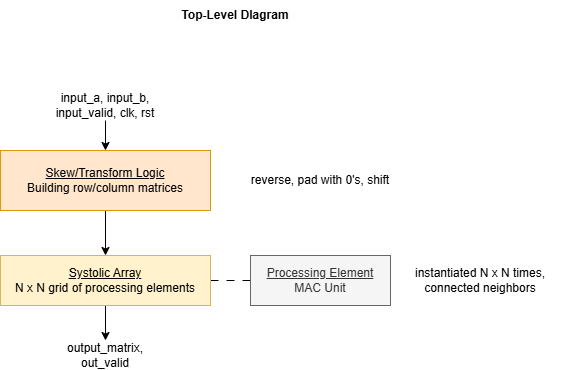

The diagram above was exported from draw.io. Its source (the exported page's mxGraphModel, read from the mxfile embedded in the PNG):
<mxGraphModel dx="1407" dy="820" grid="1" gridSize="10" guides="1" tooltips="1" connect="1" arrows="1" fold="1" page="1" pageScale="1" pageWidth="850" pageHeight="1100" math="0" shadow="0">
  <root>
    <mxCell id="0" />
    <mxCell id="1" parent="0" />
    <mxCell id="Eq1gBjvau6Dw0ayiHw-i-10" edge="1" parent="1" source="Eq1gBjvau6Dw0ayiHw-i-6" style="edgeStyle=orthogonalEdgeStyle;rounded=0;orthogonalLoop=1;jettySize=auto;html=1;exitX=0.5;exitY=1;exitDx=0;exitDy=0;entryX=0.5;entryY=0;entryDx=0;entryDy=0;" target="Eq1gBjvau6Dw0ayiHw-i-7">
      <mxGeometry relative="1" as="geometry" />
    </mxCell>
    <mxCell id="Eq1gBjvau6Dw0ayiHw-i-6" parent="1" style="text;html=1;whiteSpace=wrap;strokeColor=none;fillColor=none;align=center;verticalAlign=middle;rounded=0;" value="input_a, input_b, input_valid, clk, rst" vertex="1">
      <mxGeometry height="30" width="150" x="220" y="160" as="geometry" />
    </mxCell>
    <mxCell id="Eq1gBjvau6Dw0ayiHw-i-19" edge="1" parent="1" source="Eq1gBjvau6Dw0ayiHw-i-7" style="edgeStyle=orthogonalEdgeStyle;rounded=0;orthogonalLoop=1;jettySize=auto;html=1;exitX=0.5;exitY=1;exitDx=0;exitDy=0;" target="Eq1gBjvau6Dw0ayiHw-i-14">
      <mxGeometry relative="1" as="geometry" />
    </mxCell>
    <mxCell id="Eq1gBjvau6Dw0ayiHw-i-7" parent="1" style="rounded=0;whiteSpace=wrap;html=1;fillColor=#ffe6cc;strokeColor=#d79b00;" value="&lt;u&gt;Skew/Transform Logic&lt;/u&gt;&lt;div&gt;Building row/column matrices&lt;/div&gt;" vertex="1">
      <mxGeometry height="60" width="210" x="190" y="220" as="geometry" />
    </mxCell>
    <mxCell id="Eq1gBjvau6Dw0ayiHw-i-22" edge="1" parent="1" source="Eq1gBjvau6Dw0ayiHw-i-8" style="edgeStyle=orthogonalEdgeStyle;rounded=0;orthogonalLoop=1;jettySize=auto;html=1;exitX=0;exitY=0.5;exitDx=0;exitDy=0;entryX=1;entryY=0.5;entryDx=0;entryDy=0;dashed=1;dashPattern=8 8;endArrow=none;endFill=0;" target="Eq1gBjvau6Dw0ayiHw-i-14">
      <mxGeometry relative="1" as="geometry" />
    </mxCell>
    <mxCell id="Eq1gBjvau6Dw0ayiHw-i-8" parent="1" style="rounded=0;whiteSpace=wrap;html=1;fillColor=#f5f5f5;strokeColor=#666666;fontColor=#333333;" value="&lt;u&gt;Processing Element&lt;/u&gt;&lt;div&gt;MAC Unit&lt;/div&gt;" vertex="1">
      <mxGeometry height="50" width="140" x="440" y="325" as="geometry" />
    </mxCell>
    <mxCell id="Eq1gBjvau6Dw0ayiHw-i-11" parent="1" style="text;html=1;whiteSpace=wrap;strokeColor=none;fillColor=none;align=center;verticalAlign=middle;rounded=0;" value="instantiated N x N times, connected neighbors" vertex="1">
      <mxGeometry height="30" width="160" x="590" y="335" as="geometry" />
    </mxCell>
    <mxCell id="Eq1gBjvau6Dw0ayiHw-i-12" parent="1" style="text;html=1;whiteSpace=wrap;strokeColor=none;fillColor=none;align=center;verticalAlign=middle;rounded=0;" value="reverse, pad with 0's, shift" vertex="1">
      <mxGeometry height="30" width="160" x="430" y="235" as="geometry" />
    </mxCell>
    <mxCell id="Eq1gBjvau6Dw0ayiHw-i-20" edge="1" parent="1" source="Eq1gBjvau6Dw0ayiHw-i-14" style="edgeStyle=orthogonalEdgeStyle;rounded=0;orthogonalLoop=1;jettySize=auto;html=1;exitX=0.5;exitY=1;exitDx=0;exitDy=0;entryX=0.5;entryY=0;entryDx=0;entryDy=0;" target="Eq1gBjvau6Dw0ayiHw-i-18">
      <mxGeometry relative="1" as="geometry" />
    </mxCell>
    <mxCell id="Eq1gBjvau6Dw0ayiHw-i-14" parent="1" style="rounded=0;whiteSpace=wrap;html=1;fillColor=#fff2cc;strokeColor=#d6b656;" value="&lt;u&gt;Systolic Array&lt;/u&gt;&lt;div&gt;N x N grid of processing elements&lt;/div&gt;" vertex="1">
      <mxGeometry height="50" width="210" x="190" y="325" as="geometry" />
    </mxCell>
    <mxCell id="Eq1gBjvau6Dw0ayiHw-i-18" parent="1" style="text;html=1;whiteSpace=wrap;strokeColor=none;fillColor=none;align=center;verticalAlign=middle;rounded=0;" value="output_matrix, out_valid" vertex="1">
      <mxGeometry height="30" width="60" x="265" y="410" as="geometry" />
    </mxCell>
    <mxCell id="Eq1gBjvau6Dw0ayiHw-i-23" parent="1" style="text;html=1;whiteSpace=wrap;strokeColor=none;fillColor=none;align=center;verticalAlign=middle;rounded=0;" value="&lt;b&gt;Top-Level DIagram&lt;/b&gt;" vertex="1">
      <mxGeometry height="30" width="210" x="320" y="70" as="geometry" />
    </mxCell>
  </root>
</mxGraphModel>